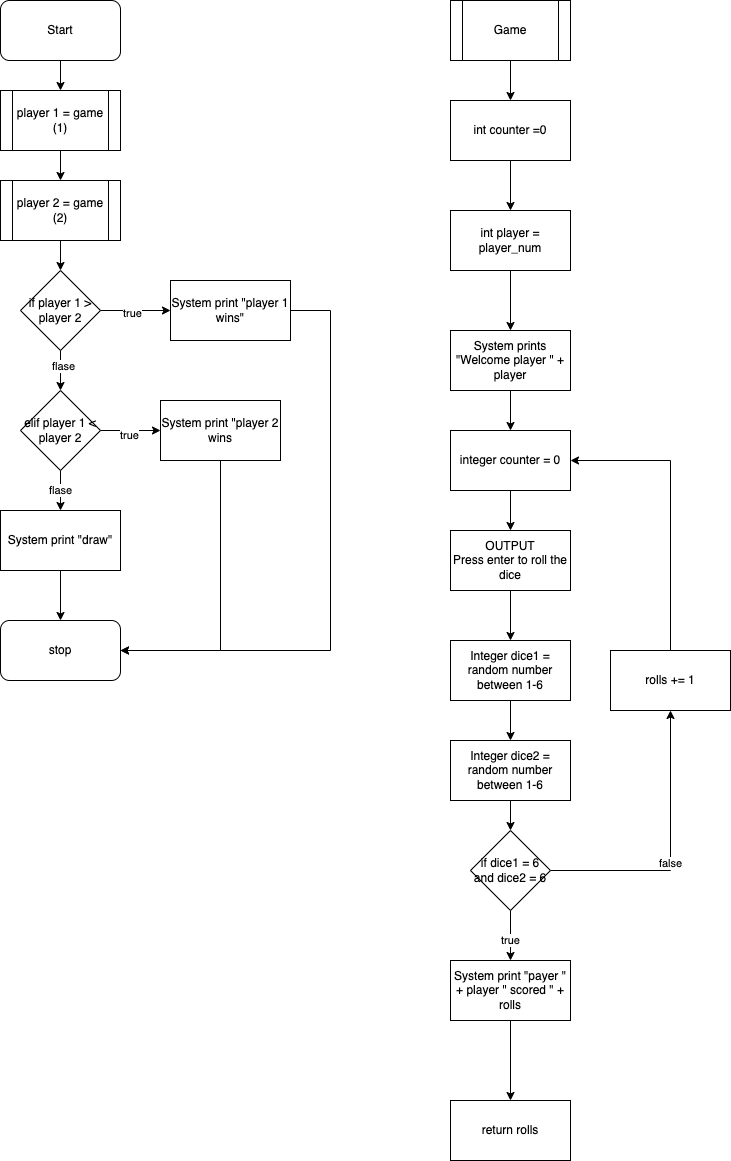

The diagram above was exported from draw.io. Its source (the exported page's mxGraphModel, read from the mxfile embedded in the PNG):
<mxGraphModel dx="946" dy="646" grid="1" gridSize="10" guides="1" tooltips="1" connect="1" arrows="1" fold="1" page="1" pageScale="1" pageWidth="827" pageHeight="1169" math="0" shadow="0">
  <root>
    <mxCell id="0" />
    <mxCell id="1" parent="0" />
    <mxCell id="h8cSTODdrATIwBop0ETJ-22" value="" style="edgeStyle=orthogonalEdgeStyle;rounded=0;orthogonalLoop=1;jettySize=auto;html=1;" parent="1" source="h8cSTODdrATIwBop0ETJ-1" edge="1">
      <mxGeometry relative="1" as="geometry">
        <mxPoint x="100" y="120" as="targetPoint" />
      </mxGeometry>
    </mxCell>
    <mxCell id="h8cSTODdrATIwBop0ETJ-1" value="Start" style="rounded=1;whiteSpace=wrap;html=1;" parent="1" vertex="1">
      <mxGeometry x="40" y="30" width="120" height="60" as="geometry" />
    </mxCell>
    <mxCell id="gNOQ98oNdEcNj72n6LSV-2" value="" style="edgeStyle=orthogonalEdgeStyle;rounded=0;orthogonalLoop=1;jettySize=auto;html=1;" parent="1" source="VLpUJiclsh4Y0p4bU7B4-1" target="gNOQ98oNdEcNj72n6LSV-1" edge="1">
      <mxGeometry relative="1" as="geometry" />
    </mxCell>
    <mxCell id="VLpUJiclsh4Y0p4bU7B4-1" value="Game" style="shape=process;whiteSpace=wrap;html=1;backgroundOutline=1;" parent="1" vertex="1">
      <mxGeometry x="490" y="30" width="120" height="60" as="geometry" />
    </mxCell>
    <mxCell id="VLpUJiclsh4Y0p4bU7B4-22" value="" style="edgeStyle=orthogonalEdgeStyle;rounded=0;orthogonalLoop=1;jettySize=auto;html=1;" parent="1" source="VLpUJiclsh4Y0p4bU7B4-2" target="VLpUJiclsh4Y0p4bU7B4-21" edge="1">
      <mxGeometry relative="1" as="geometry" />
    </mxCell>
    <mxCell id="VLpUJiclsh4Y0p4bU7B4-2" value="int player = player_num" style="whiteSpace=wrap;html=1;" parent="1" vertex="1">
      <mxGeometry x="490" y="240" width="120" height="60" as="geometry" />
    </mxCell>
    <mxCell id="VLpUJiclsh4Y0p4bU7B4-4" value="" style="edgeStyle=orthogonalEdgeStyle;rounded=0;orthogonalLoop=1;jettySize=auto;html=1;" parent="1" source="VLpUJiclsh4Y0p4bU7B4-5" target="VLpUJiclsh4Y0p4bU7B4-7" edge="1">
      <mxGeometry relative="1" as="geometry" />
    </mxCell>
    <mxCell id="VLpUJiclsh4Y0p4bU7B4-5" value="OUTPUT&lt;br&gt;Press enter to roll the dice" style="rounded=0;whiteSpace=wrap;html=1;" parent="1" vertex="1">
      <mxGeometry x="490" y="560" width="120" height="60" as="geometry" />
    </mxCell>
    <mxCell id="VLpUJiclsh4Y0p4bU7B4-6" value="" style="edgeStyle=orthogonalEdgeStyle;rounded=0;orthogonalLoop=1;jettySize=auto;html=1;" parent="1" source="VLpUJiclsh4Y0p4bU7B4-7" target="VLpUJiclsh4Y0p4bU7B4-9" edge="1">
      <mxGeometry relative="1" as="geometry" />
    </mxCell>
    <mxCell id="VLpUJiclsh4Y0p4bU7B4-7" value="Integer dice1 = random number between 1-6" style="whiteSpace=wrap;html=1;rounded=0;" parent="1" vertex="1">
      <mxGeometry x="490" y="670" width="120" height="60" as="geometry" />
    </mxCell>
    <mxCell id="VLpUJiclsh4Y0p4bU7B4-8" value="" style="edgeStyle=orthogonalEdgeStyle;rounded=0;orthogonalLoop=1;jettySize=auto;html=1;" parent="1" source="VLpUJiclsh4Y0p4bU7B4-9" target="VLpUJiclsh4Y0p4bU7B4-14" edge="1">
      <mxGeometry relative="1" as="geometry" />
    </mxCell>
    <mxCell id="VLpUJiclsh4Y0p4bU7B4-9" value="Integer dice2 = random number between 1-6" style="whiteSpace=wrap;html=1;rounded=0;" parent="1" vertex="1">
      <mxGeometry x="490" y="770" width="120" height="60" as="geometry" />
    </mxCell>
    <mxCell id="VLpUJiclsh4Y0p4bU7B4-10" value="" style="edgeStyle=orthogonalEdgeStyle;rounded=0;orthogonalLoop=1;jettySize=auto;html=1;" parent="1" source="VLpUJiclsh4Y0p4bU7B4-14" target="VLpUJiclsh4Y0p4bU7B4-16" edge="1">
      <mxGeometry relative="1" as="geometry" />
    </mxCell>
    <mxCell id="VLpUJiclsh4Y0p4bU7B4-11" value="false" style="edgeLabel;html=1;align=center;verticalAlign=middle;resizable=0;points=[];" parent="VLpUJiclsh4Y0p4bU7B4-10" connectable="0" vertex="1">
      <mxGeometry x="-0.0821" y="1" relative="1" as="geometry">
        <mxPoint y="1" as="offset" />
      </mxGeometry>
    </mxCell>
    <mxCell id="VLpUJiclsh4Y0p4bU7B4-12" value="" style="edgeStyle=orthogonalEdgeStyle;rounded=0;orthogonalLoop=1;jettySize=auto;html=1;" parent="1" source="VLpUJiclsh4Y0p4bU7B4-14" target="VLpUJiclsh4Y0p4bU7B4-19" edge="1">
      <mxGeometry relative="1" as="geometry" />
    </mxCell>
    <mxCell id="VLpUJiclsh4Y0p4bU7B4-13" value="true" style="edgeLabel;html=1;align=center;verticalAlign=middle;resizable=0;points=[];" parent="VLpUJiclsh4Y0p4bU7B4-12" connectable="0" vertex="1">
      <mxGeometry x="0.16" y="-1" relative="1" as="geometry">
        <mxPoint as="offset" />
      </mxGeometry>
    </mxCell>
    <mxCell id="VLpUJiclsh4Y0p4bU7B4-14" value="if dice1 = 6 and dice2 = 6" style="rhombus;whiteSpace=wrap;html=1;rounded=0;" parent="1" vertex="1">
      <mxGeometry x="510" y="860" width="80" height="80" as="geometry" />
    </mxCell>
    <mxCell id="VLpUJiclsh4Y0p4bU7B4-15" style="edgeStyle=orthogonalEdgeStyle;rounded=0;orthogonalLoop=1;jettySize=auto;html=1;entryX=1;entryY=0.5;entryDx=0;entryDy=0;" parent="1" source="VLpUJiclsh4Y0p4bU7B4-16" target="VLpUJiclsh4Y0p4bU7B4-18" edge="1">
      <mxGeometry relative="1" as="geometry">
        <Array as="points">
          <mxPoint x="710" y="490" />
        </Array>
      </mxGeometry>
    </mxCell>
    <mxCell id="VLpUJiclsh4Y0p4bU7B4-16" value="rolls += 1" style="whiteSpace=wrap;html=1;rounded=0;" parent="1" vertex="1">
      <mxGeometry x="650" y="680" width="120" height="60" as="geometry" />
    </mxCell>
    <mxCell id="VLpUJiclsh4Y0p4bU7B4-17" value="" style="edgeStyle=orthogonalEdgeStyle;rounded=0;orthogonalLoop=1;jettySize=auto;html=1;" parent="1" source="VLpUJiclsh4Y0p4bU7B4-18" target="VLpUJiclsh4Y0p4bU7B4-5" edge="1">
      <mxGeometry relative="1" as="geometry" />
    </mxCell>
    <mxCell id="VLpUJiclsh4Y0p4bU7B4-18" value="integer counter = 0" style="rounded=0;whiteSpace=wrap;html=1;" parent="1" vertex="1">
      <mxGeometry x="490" y="460" width="120" height="60" as="geometry" />
    </mxCell>
    <mxCell id="VLpUJiclsh4Y0p4bU7B4-41" value="" style="edgeStyle=orthogonalEdgeStyle;rounded=0;orthogonalLoop=1;jettySize=auto;html=1;" parent="1" source="VLpUJiclsh4Y0p4bU7B4-19" target="VLpUJiclsh4Y0p4bU7B4-40" edge="1">
      <mxGeometry relative="1" as="geometry" />
    </mxCell>
    <mxCell id="VLpUJiclsh4Y0p4bU7B4-19" value="System print &quot;payer &quot; + player &quot; scored &quot; + rolls" style="whiteSpace=wrap;html=1;rounded=0;" parent="1" vertex="1">
      <mxGeometry x="490" y="990" width="120" height="60" as="geometry" />
    </mxCell>
    <mxCell id="VLpUJiclsh4Y0p4bU7B4-20" value="" style="edgeStyle=orthogonalEdgeStyle;rounded=0;orthogonalLoop=1;jettySize=auto;html=1;" parent="1" source="VLpUJiclsh4Y0p4bU7B4-21" target="VLpUJiclsh4Y0p4bU7B4-18" edge="1">
      <mxGeometry relative="1" as="geometry" />
    </mxCell>
    <mxCell id="VLpUJiclsh4Y0p4bU7B4-21" value="System prints &quot;Welcome player &quot; + player" style="rounded=0;whiteSpace=wrap;html=1;" parent="1" vertex="1">
      <mxGeometry x="490" y="360" width="120" height="60" as="geometry" />
    </mxCell>
    <mxCell id="VLpUJiclsh4Y0p4bU7B4-23" value="" style="edgeStyle=orthogonalEdgeStyle;rounded=0;orthogonalLoop=1;jettySize=auto;html=1;" parent="1" source="VLpUJiclsh4Y0p4bU7B4-27" target="VLpUJiclsh4Y0p4bU7B4-29" edge="1">
      <mxGeometry relative="1" as="geometry" />
    </mxCell>
    <mxCell id="VLpUJiclsh4Y0p4bU7B4-24" value="true" style="edgeLabel;html=1;align=center;verticalAlign=middle;resizable=0;points=[];" parent="VLpUJiclsh4Y0p4bU7B4-23" connectable="0" vertex="1">
      <mxGeometry x="-0.1143" y="-1" relative="1" as="geometry">
        <mxPoint y="1" as="offset" />
      </mxGeometry>
    </mxCell>
    <mxCell id="VLpUJiclsh4Y0p4bU7B4-25" value="" style="edgeStyle=orthogonalEdgeStyle;rounded=0;orthogonalLoop=1;jettySize=auto;html=1;" parent="1" source="VLpUJiclsh4Y0p4bU7B4-27" target="VLpUJiclsh4Y0p4bU7B4-34" edge="1">
      <mxGeometry relative="1" as="geometry" />
    </mxCell>
    <mxCell id="VLpUJiclsh4Y0p4bU7B4-26" value="flase" style="edgeLabel;html=1;align=center;verticalAlign=middle;resizable=0;points=[];" parent="VLpUJiclsh4Y0p4bU7B4-25" connectable="0" vertex="1">
      <mxGeometry x="-0.25" y="2" relative="1" as="geometry">
        <mxPoint as="offset" />
      </mxGeometry>
    </mxCell>
    <mxCell id="VLpUJiclsh4Y0p4bU7B4-27" value="if player 1 &amp;gt; player 2" style="rhombus;whiteSpace=wrap;html=1;rounded=0;" parent="1" vertex="1">
      <mxGeometry x="60" y="300" width="80" height="80" as="geometry" />
    </mxCell>
    <mxCell id="VLpUJiclsh4Y0p4bU7B4-28" style="edgeStyle=orthogonalEdgeStyle;rounded=0;orthogonalLoop=1;jettySize=auto;html=1;" parent="1" source="VLpUJiclsh4Y0p4bU7B4-29" edge="1">
      <mxGeometry relative="1" as="geometry">
        <mxPoint x="160" y="680" as="targetPoint" />
        <Array as="points">
          <mxPoint x="370" y="340" />
          <mxPoint x="370" y="680" />
        </Array>
      </mxGeometry>
    </mxCell>
    <mxCell id="VLpUJiclsh4Y0p4bU7B4-29" value="System print &quot;player 1 wins&quot;" style="whiteSpace=wrap;html=1;rounded=0;" parent="1" vertex="1">
      <mxGeometry x="210" y="310" width="120" height="60" as="geometry" />
    </mxCell>
    <mxCell id="VLpUJiclsh4Y0p4bU7B4-30" value="" style="edgeStyle=orthogonalEdgeStyle;rounded=0;orthogonalLoop=1;jettySize=auto;html=1;" parent="1" source="VLpUJiclsh4Y0p4bU7B4-34" target="VLpUJiclsh4Y0p4bU7B4-36" edge="1">
      <mxGeometry relative="1" as="geometry" />
    </mxCell>
    <mxCell id="VLpUJiclsh4Y0p4bU7B4-31" value="true" style="edgeLabel;html=1;align=center;verticalAlign=middle;resizable=0;points=[];" parent="VLpUJiclsh4Y0p4bU7B4-30" connectable="0" vertex="1">
      <mxGeometry x="-0.0667" y="-3" relative="1" as="geometry">
        <mxPoint y="1" as="offset" />
      </mxGeometry>
    </mxCell>
    <mxCell id="VLpUJiclsh4Y0p4bU7B4-32" value="" style="edgeStyle=orthogonalEdgeStyle;rounded=0;orthogonalLoop=1;jettySize=auto;html=1;" parent="1" source="VLpUJiclsh4Y0p4bU7B4-34" target="VLpUJiclsh4Y0p4bU7B4-38" edge="1">
      <mxGeometry relative="1" as="geometry" />
    </mxCell>
    <mxCell id="VLpUJiclsh4Y0p4bU7B4-33" value="flase" style="edgeLabel;html=1;align=center;verticalAlign=middle;resizable=0;points=[];" parent="VLpUJiclsh4Y0p4bU7B4-32" connectable="0" vertex="1">
      <mxGeometry x="-0.075" y="-1" relative="1" as="geometry">
        <mxPoint as="offset" />
      </mxGeometry>
    </mxCell>
    <mxCell id="VLpUJiclsh4Y0p4bU7B4-34" value="elif player 1 &amp;lt; player 2" style="rhombus;whiteSpace=wrap;html=1;rounded=0;" parent="1" vertex="1">
      <mxGeometry x="60" y="420" width="80" height="80" as="geometry" />
    </mxCell>
    <mxCell id="VLpUJiclsh4Y0p4bU7B4-35" style="edgeStyle=orthogonalEdgeStyle;rounded=0;orthogonalLoop=1;jettySize=auto;html=1;entryX=1;entryY=0.5;entryDx=0;entryDy=0;" parent="1" source="VLpUJiclsh4Y0p4bU7B4-36" target="VLpUJiclsh4Y0p4bU7B4-39" edge="1">
      <mxGeometry relative="1" as="geometry">
        <Array as="points">
          <mxPoint x="260" y="680" />
        </Array>
      </mxGeometry>
    </mxCell>
    <mxCell id="VLpUJiclsh4Y0p4bU7B4-36" value="System print &quot;player 2 wins" style="whiteSpace=wrap;html=1;rounded=0;" parent="1" vertex="1">
      <mxGeometry x="200" y="430" width="120" height="60" as="geometry" />
    </mxCell>
    <mxCell id="VLpUJiclsh4Y0p4bU7B4-37" value="" style="edgeStyle=orthogonalEdgeStyle;rounded=0;orthogonalLoop=1;jettySize=auto;html=1;" parent="1" source="VLpUJiclsh4Y0p4bU7B4-38" target="VLpUJiclsh4Y0p4bU7B4-39" edge="1">
      <mxGeometry relative="1" as="geometry" />
    </mxCell>
    <mxCell id="VLpUJiclsh4Y0p4bU7B4-38" value="System print &quot;draw&quot;" style="whiteSpace=wrap;html=1;rounded=0;" parent="1" vertex="1">
      <mxGeometry x="40" y="540" width="120" height="60" as="geometry" />
    </mxCell>
    <mxCell id="VLpUJiclsh4Y0p4bU7B4-39" value="stop" style="rounded=1;whiteSpace=wrap;html=1;" parent="1" vertex="1">
      <mxGeometry x="40" y="650" width="120" height="60" as="geometry" />
    </mxCell>
    <mxCell id="VLpUJiclsh4Y0p4bU7B4-40" value="return rolls" style="whiteSpace=wrap;html=1;rounded=0;" parent="1" vertex="1">
      <mxGeometry x="490" y="1130" width="120" height="60" as="geometry" />
    </mxCell>
    <mxCell id="VLpUJiclsh4Y0p4bU7B4-44" value="" style="edgeStyle=orthogonalEdgeStyle;rounded=0;orthogonalLoop=1;jettySize=auto;html=1;" parent="1" source="VLpUJiclsh4Y0p4bU7B4-42" target="VLpUJiclsh4Y0p4bU7B4-43" edge="1">
      <mxGeometry relative="1" as="geometry" />
    </mxCell>
    <mxCell id="VLpUJiclsh4Y0p4bU7B4-42" value="player 1 = game (1)" style="shape=process;whiteSpace=wrap;html=1;backgroundOutline=1;" parent="1" vertex="1">
      <mxGeometry x="40" y="120" width="120" height="60" as="geometry" />
    </mxCell>
    <mxCell id="VLpUJiclsh4Y0p4bU7B4-45" value="" style="edgeStyle=orthogonalEdgeStyle;rounded=0;orthogonalLoop=1;jettySize=auto;html=1;" parent="1" source="VLpUJiclsh4Y0p4bU7B4-43" target="VLpUJiclsh4Y0p4bU7B4-27" edge="1">
      <mxGeometry relative="1" as="geometry" />
    </mxCell>
    <mxCell id="VLpUJiclsh4Y0p4bU7B4-43" value="player 2 = game (2)" style="shape=process;whiteSpace=wrap;html=1;backgroundOutline=1;" parent="1" vertex="1">
      <mxGeometry x="40" y="210" width="120" height="60" as="geometry" />
    </mxCell>
    <mxCell id="gNOQ98oNdEcNj72n6LSV-3" value="" style="edgeStyle=orthogonalEdgeStyle;rounded=0;orthogonalLoop=1;jettySize=auto;html=1;" parent="1" source="gNOQ98oNdEcNj72n6LSV-1" target="VLpUJiclsh4Y0p4bU7B4-2" edge="1">
      <mxGeometry relative="1" as="geometry" />
    </mxCell>
    <mxCell id="gNOQ98oNdEcNj72n6LSV-1" value="int counter =0" style="whiteSpace=wrap;html=1;" parent="1" vertex="1">
      <mxGeometry x="490" y="130" width="120" height="60" as="geometry" />
    </mxCell>
  </root>
</mxGraphModel>